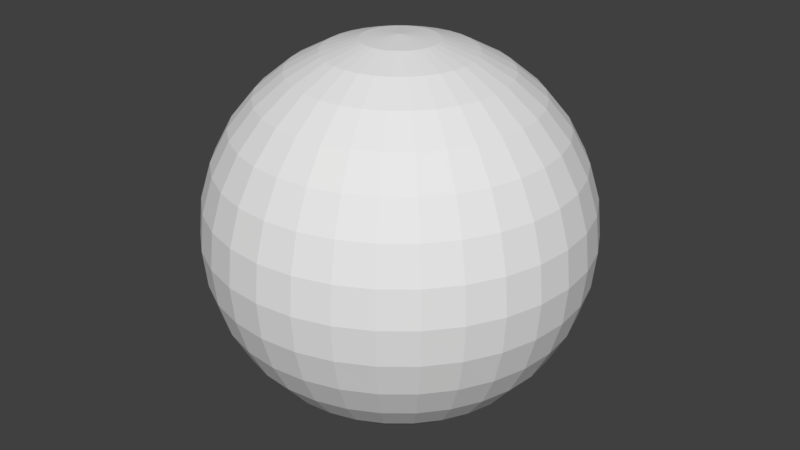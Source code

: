 # Source: yarn_ball.blend  (saved by Blender 2.78.0; exported with 4.5.12 LTS)
import bpy
from mathutils import Matrix  # noqa: F401  (used for matrix-valued properties, if any)

bpy.ops.wm.read_factory_settings(use_empty=True)
scene = bpy.context.scene
scene.name = 'Scene'

# ---- collections
col_collection_1 = bpy.data.collections.new('Collection 1'); scene.collection.children.link(col_collection_1)

# ---- world
world_world = bpy.data.worlds.new('World'); scene.world = world_world
world_world.color = (0.05088, 0.05088, 0.05088)
world_world.use_sun_shadow = False
world_world.sun_shadow_jitter_overblur = 0.0
world_world.cycles.sampling_method = 'MANUAL'

# ---- meshes
me_sphere_001 = bpy.data.meshes.new('Sphere.001')
me_sphere_001.from_pydata([(0.03806, 0.1913, 0.9808), (0.07466, 0.3753, 0.9239), (0.1084, 0.5449, 0.8315), (0.1379, 0.6935, 0.7071), (0.1622, 0.8155, 0.5556), (0.1802, 0.9061, 0.3827), (0.1913, 0.9619, 0.1951), (0.1951, 0.9808, 7.55e-08), (0.1913, 0.9619, -0.1951), (0.1802, 0.9061, -0.3827), (0.1622, 0.8155, -0.5556), (0.1379, 0.6935, -0.7071), (0.1084, 0.5449, -0.8315), (0.07466, 0.3753, -0.9239), (0.03806, 0.1913, -0.9808), (0.07466, 0.1802, 0.9808), (0.1464, 0.3536, 0.9239), (0.2126, 0.5133, 0.8315), (0.2706, 0.6533, 0.7071), (0.3182, 0.7682, 0.5556), (0.3536, 0.8536, 0.3827), (0.3753, 0.9061, 0.1951), (0.3827, 0.9239, 7.55e-08), (0.3753, 0.9061, -0.1951), (0.3536, 0.8536, -0.3827), (0.3182, 0.7682, -0.5556), (0.2706, 0.6533, -0.7071), (0.2126, 0.5133, -0.8315), (0.1464, 0.3536, -0.9239), (0.07466, 0.1802, -0.9808), (0.1084, 0.1622, 0.9808), (0.2126, 0.3182, 0.9239), (0.3087, 0.4619, 0.8315), (0.3928, 0.5879, 0.7071), (0.4619, 0.6913, 0.5556), (0.5133, 0.7682, 0.3827), (0.5449, 0.8155, 0.1951), (0.5556, 0.8315, 7.55e-08), (0.5449, 0.8155, -0.1951), (0.5133, 0.7682, -0.3827), (0.4619, 0.6913, -0.5556), (0.3928, 0.5879, -0.7071), (0.3087, 0.4619, -0.8315), (0.2126, 0.3182, -0.9239), (0.1084, 0.1622, -0.9808), (0.1379, 0.1379, 0.9808), (0.2706, 0.2706, 0.9239), (0.3928, 0.3928, 0.8315), (0.5, 0.5, 0.7071), (0.5879, 0.5879, 0.5556), (0.6533, 0.6533, 0.3827), (0.6935, 0.6935, 0.1951), (0.7071, 0.7071, 7.55e-08), (0.6935, 0.6935, -0.1951), (0.6533, 0.6533, -0.3827), (0.5879, 0.5879, -0.5556), (0.5, 0.5, -0.7071), (0.3928, 0.3928, -0.8315), (0.2706, 0.2706, -0.9239), (0.1379, 0.1379, -0.9808), (0.1622, 0.1084, 0.9808), (0.3182, 0.2126, 0.9239), (0.4619, 0.3087, 0.8315), (0.5879, 0.3928, 0.7071), (0.6913, 0.4619, 0.5556), (0.7682, 0.5133, 0.3827), (0.8155, 0.5449, 0.1951), (0.8315, 0.5556, 7.55e-08), (0.8155, 0.5449, -0.1951), (0.7682, 0.5133, -0.3827), (0.6913, 0.4619, -0.5556), (0.5879, 0.3928, -0.7071), (0.4619, 0.3087, -0.8315), (0.3182, 0.2126, -0.9239), (0.1622, 0.1084, -0.9808), (0.0, -3.258e-07, -1.0), (0.1802, 0.07466, 0.9808), (0.3536, 0.1464, 0.9239), (0.5133, 0.2126, 0.8315), (0.6533, 0.2706, 0.7071), (0.7682, 0.3182, 0.5556), (0.8536, 0.3536, 0.3827), (0.9061, 0.3753, 0.1951), (0.9239, 0.3827, 7.55e-08), (0.9061, 0.3753, -0.1951), (0.8536, 0.3536, -0.3827), (0.7682, 0.3182, -0.5556), (0.6533, 0.2706, -0.7071), (0.5133, 0.2126, -0.8315), (0.3536, 0.1464, -0.9239), (0.1802, 0.07466, -0.9808), (0.1913, 0.03806, 0.9808), (0.3753, 0.07466, 0.9239), (0.5449, 0.1084, 0.8315), (0.6935, 0.1379, 0.7071), (0.8155, 0.1622, 0.5556), (0.9061, 0.1802, 0.3827), (0.9619, 0.1913, 0.1951), (0.9808, 0.1951, 7.55e-08), (0.9619, 0.1913, -0.1951), (0.9061, 0.1802, -0.3827), (0.8155, 0.1622, -0.5556), (0.6935, 0.1379, -0.7071), (0.5449, 0.1084, -0.8315), (0.3753, 0.07466, -0.9239), (0.1913, 0.03806, -0.9808), (0.1951, -3.266e-07, 0.9808), (0.3827, -3.192e-07, 0.9239), (0.5556, -3.117e-07, 0.8315), (0.7071, -3.192e-07, 0.7071), (0.8315, -3.341e-07, 0.5556), (0.9239, -2.745e-07, 0.3827), (0.9808, -3.937e-07, 0.1951), (1.0, -3.788e-07, 7.55e-08), (0.9808, -3.937e-07, -0.1951), (0.9239, -2.298e-07, -0.3827), (0.8315, -3.341e-07, -0.5556), (0.7071, -3.192e-07, -0.7071), (0.5556, -3.415e-07, -0.8315), (0.3827, -3.043e-07, -0.9239), (0.1951, -3.08e-07, -0.9808), (0.1913, -0.03806, 0.9808), (0.3753, -0.07466, 0.9239), (0.5449, -0.1084, 0.8315), (0.6935, -0.138, 0.7071), (0.8155, -0.1622, 0.5556), (0.9061, -0.1802, 0.3827), (0.9619, -0.1913, 0.1951), (0.9808, -0.1951, 7.55e-08), (0.9619, -0.1913, -0.1951), (0.9061, -0.1802, -0.3827), (0.8155, -0.1622, -0.5556), (0.6935, -0.138, -0.7071), (0.5449, -0.1084, -0.8315), (0.3753, -0.07466, -0.9239), (0.1913, -0.03806, -0.9808), (0.1802, -0.07466, 0.9808), (0.3536, -0.1464, 0.9239), (0.5133, -0.2126, 0.8315), (0.6533, -0.2706, 0.7071), (0.7682, -0.3182, 0.5556), (0.8536, -0.3536, 0.3827), (0.9061, -0.3753, 0.1951), (0.9239, -0.3827, 7.55e-08), (0.9061, -0.3753, -0.1951), (0.8536, -0.3536, -0.3827), (0.7682, -0.3182, -0.5556), (0.6533, -0.2706, -0.7071), (0.5133, -0.2126, -0.8315), (0.3536, -0.1464, -0.9239), (0.1802, -0.07466, -0.9808), (0.1622, -0.1084, 0.9808), (0.3182, -0.2126, 0.9239), (0.4619, -0.3087, 0.8315), (0.5879, -0.3928, 0.7071), (0.6913, -0.4619, 0.5556), (0.7682, -0.5133, 0.3827), (0.8155, -0.5449, 0.1951), (0.8315, -0.5556, 7.55e-08), (0.8155, -0.5449, -0.1951), (0.7682, -0.5133, -0.3827), (0.6913, -0.4619, -0.5556), (0.5879, -0.3928, -0.7071), (0.4619, -0.3087, -0.8315), (0.3182, -0.2126, -0.9239), (0.1622, -0.1084, -0.9808), (0.1379, -0.138, 0.9808), (0.2706, -0.2706, 0.9239), (0.3928, -0.3928, 0.8315), (0.5, -0.5, 0.7071), (0.5879, -0.5879, 0.5556), (0.6533, -0.6533, 0.3827), (0.6935, -0.6935, 0.1951), (0.7071, -0.7071, 7.55e-08), (0.6935, -0.6935, -0.1951), (0.6533, -0.6533, -0.3827), (0.5879, -0.5879, -0.5556), (0.5, -0.5, -0.7071), (0.3928, -0.3928, -0.8315), (0.2706, -0.2706, -0.9239), (0.1379, -0.138, -0.9808), (0.1084, -0.1622, 0.9808), (0.2126, -0.3182, 0.9239), (0.3087, -0.4619, 0.8315), (0.3928, -0.5879, 0.7071), (0.4619, -0.6913, 0.5556), (0.5133, -0.7682, 0.3827), (0.5449, -0.8155, 0.1951), (0.5556, -0.8315, 7.55e-08), (0.5449, -0.8155, -0.1951), (0.5133, -0.7682, -0.3827), (0.4619, -0.6913, -0.5556), (0.3928, -0.5879, -0.7071), (0.3087, -0.4619, -0.8315), (0.2126, -0.3182, -0.9239), (0.1084, -0.1622, -0.9808), (0.07466, -0.1802, 0.9808), (0.1464, -0.3536, 0.9239), (0.2126, -0.5133, 0.8315), (0.2706, -0.6533, 0.7071), (0.3182, -0.7682, 0.5556), (0.3536, -0.8536, 0.3827), (0.3753, -0.9061, 0.1951), (0.3827, -0.9239, 7.55e-08), (0.3753, -0.9061, -0.1951), (0.3536, -0.8536, -0.3827), (0.3182, -0.7682, -0.5556), (0.2706, -0.6533, -0.7071), (0.2126, -0.5133, -0.8315), (0.1464, -0.3536, -0.9239), (0.07466, -0.1802, -0.9808), (0.03806, -0.1913, 0.9808), (0.07466, -0.3753, 0.9239), (0.1084, -0.5449, 0.8315), (0.1379, -0.6935, 0.7071), (0.1622, -0.8155, 0.5556), (0.1802, -0.9061, 0.3827), (0.1913, -0.9619, 0.1951), (0.1951, -0.9808, 7.55e-08), (0.1913, -0.9619, -0.1951), (0.1802, -0.9061, -0.3827), (0.1622, -0.8155, -0.5556), (0.1379, -0.6935, -0.7071), (0.1084, -0.5449, -0.8315), (0.07466, -0.3753, -0.9239), (0.03806, -0.1913, -0.9808), (-7.212e-09, -0.1951, 0.9808), (4.122e-08, -0.3827, 0.9239), (2.632e-08, -0.5556, 0.8315), (-2.584e-08, -0.7071, 0.7071), (-8.544e-08, -0.8315, 0.5556), (6.357e-08, -0.9239, 0.3827), (-8.544e-08, -0.9808, 0.1951), (-1.003e-07, -1.0, 7.55e-08), (-8.544e-08, -0.9808, -0.1951), (6.357e-08, -0.9239, -0.3827), (-8.544e-08, -0.8315, -0.5556), (-2.584e-08, -0.7071, -0.7071), (-1.094e-08, -0.5556, -0.8315), (3.964e-09, -0.3827, -0.9239), (3.964e-09, -0.1951, -0.9808), (-0.03806, -0.1913, 0.9808), (-0.07466, -0.3753, 0.9239), (-0.1084, -0.5449, 0.8315), (-0.1379, -0.6935, 0.7071), (-0.1622, -0.8155, 0.5556), (-0.1802, -0.9061, 0.3827), (-0.1913, -0.9619, 0.1951), (-0.1951, -0.9808, 7.55e-08), (-0.1913, -0.9619, -0.1951), (-0.1802, -0.9061, -0.3827), (-0.1622, -0.8155, -0.5556), (-0.1379, -0.6935, -0.7071), (-0.1084, -0.5449, -0.8315), (-0.07466, -0.3753, -0.9239), (-0.03806, -0.1913, -0.9808), (-0.07466, -0.1802, 0.9808), (-0.1464, -0.3536, 0.9239), (-0.2126, -0.5133, 0.8315), (-0.2706, -0.6533, 0.7071), (-0.3182, -0.7682, 0.5556), (-0.3536, -0.8536, 0.3827), (-0.3753, -0.9061, 0.1951), (-0.3827, -0.9239, 7.55e-08), (-0.3753, -0.9061, -0.1951), (-0.3536, -0.8536, -0.3827), (-0.3182, -0.7682, -0.5556), (-0.2706, -0.6533, -0.7071), (-0.2126, -0.5133, -0.8315), (-0.1464, -0.3536, -0.9239), (-0.07466, -0.1802, -0.9808), (-1.81e-07, -5.968e-07, 1.0), (-0.1084, -0.1622, 0.9808), (-0.2126, -0.3182, 0.9239), (-0.3087, -0.4619, 0.8315), (-0.3928, -0.5879, 0.7071), (-0.4619, -0.6913, 0.5556), (-0.5133, -0.7682, 0.3827), (-0.5449, -0.8155, 0.1951), (-0.5556, -0.8315, 7.55e-08), (-0.5449, -0.8155, -0.1951), (-0.5133, -0.7682, -0.3827), (-0.4619, -0.6913, -0.5556), (-0.3928, -0.5879, -0.7071), (-0.3087, -0.4619, -0.8315), (-0.2126, -0.3182, -0.9239), (-0.1084, -0.1622, -0.9808), (-0.1379, -0.138, 0.9808), (-0.2706, -0.2706, 0.9239), (-0.3928, -0.3928, 0.8315), (-0.5, -0.5, 0.7071), (-0.5879, -0.5879, 0.5556), (-0.6533, -0.6533, 0.3827), (-0.6935, -0.6935, 0.1951), (-0.7071, -0.7071, 7.55e-08), (-0.6935, -0.6935, -0.1951), (-0.6533, -0.6533, -0.3827), (-0.5879, -0.5879, -0.5556), (-0.5, -0.5, -0.7071), (-0.3928, -0.3928, -0.8315), (-0.2706, -0.2706, -0.9239), (-0.1379, -0.1379, -0.9808), (-0.1622, -0.1084, 0.9808), (-0.3182, -0.2126, 0.9239), (-0.4619, -0.3087, 0.8315), (-0.5879, -0.3928, 0.7071), (-0.6913, -0.4619, 0.5556), (-0.7682, -0.5133, 0.3827), (-0.8155, -0.5449, 0.1951), (-0.8315, -0.5556, 7.55e-08), (-0.8155, -0.5449, -0.1951), (-0.7682, -0.5133, -0.3827), (-0.6913, -0.4619, -0.5556), (-0.5879, -0.3928, -0.7071), (-0.4619, -0.3087, -0.8315), (-0.3182, -0.2126, -0.9239), (-0.1622, -0.1084, -0.9808), (-0.1802, -0.07466, 0.9808), (-0.3536, -0.1464, 0.9239), (-0.5133, -0.2126, 0.8315), (-0.6533, -0.2706, 0.7071), (-0.7682, -0.3182, 0.5556), (-0.8536, -0.3536, 0.3827), (-0.9061, -0.3753, 0.1951), (-0.9239, -0.3827, 7.55e-08), (-0.9061, -0.3753, -0.1951), (-0.8536, -0.3536, -0.3827), (-0.7682, -0.3182, -0.5556), (-0.6533, -0.2706, -0.7071), (-0.5133, -0.2126, -0.8315), (-0.3536, -0.1464, -0.9239), (-0.1802, -0.07466, -0.9808), (-0.1913, -0.03806, 0.9808), (-0.3753, -0.07466, 0.9239), (-0.5449, -0.1084, 0.8315), (-0.6935, -0.1379, 0.7071), (-0.8155, -0.1622, 0.5556), (-0.9061, -0.1802, 0.3827), (-0.9619, -0.1913, 0.1951), (-0.9808, -0.1951, 7.55e-08), (-0.9619, -0.1913, -0.1951), (-0.9061, -0.1802, -0.3827), (-0.8155, -0.1622, -0.5556), (-0.6935, -0.1379, -0.7071), (-0.5449, -0.1084, -0.8315), (-0.3753, -0.07466, -0.9239), (-0.1913, -0.03806, -0.9808), (-0.1951, -3.117e-07, 0.9808), (-0.3827, -2.819e-07, 0.9239), (-0.5556, -2.819e-07, 0.8315), (-0.7071, -1.851e-07, 0.7071), (-0.8315, -1.404e-07, 0.5556), (-0.9239, -3.192e-07, 0.3827), (-0.9808, -9.567e-08, 0.1951), (-1.0, -1.404e-07, 7.55e-08), (-0.9808, -9.567e-08, -0.1951), (-0.9239, -3.192e-07, -0.3827), (-0.8315, -1.404e-07, -0.5556), (-0.7071, -1.851e-07, -0.7071), (-0.5556, -2.596e-07, -0.8315), (-0.3827, -2.521e-07, -0.9239), (-0.1951, -3.155e-07, -0.9808), (-0.1913, 0.03806, 0.9808), (-0.3753, 0.07466, 0.9239), (-0.5449, 0.1084, 0.8315), (-0.6935, 0.1379, 0.7071), (-0.8155, 0.1622, 0.5556), (-0.9061, 0.1802, 0.3827), (-0.9619, 0.1913, 0.1951), (-0.9808, 0.1951, 7.55e-08), (-0.9619, 0.1913, -0.1951), (-0.9061, 0.1802, -0.3827), (-0.8155, 0.1622, -0.5556), (-0.6935, 0.1379, -0.7071), (-0.5449, 0.1084, -0.8315), (-0.3753, 0.07466, -0.9239), (-0.1913, 0.03806, -0.9808), (-0.1802, 0.07466, 0.9808), (-0.3536, 0.1464, 0.9239), (-0.5133, 0.2126, 0.8315), (-0.6533, 0.2706, 0.7071), (-0.7682, 0.3182, 0.5556), (-0.8536, 0.3536, 0.3827), (-0.9061, 0.3753, 0.1951), (-0.9239, 0.3827, 7.55e-08), (-0.9061, 0.3753, -0.1951), (-0.8536, 0.3536, -0.3827), (-0.7682, 0.3182, -0.5556), (-0.6533, 0.2706, -0.7071), (-0.5133, 0.2126, -0.8315), (-0.3536, 0.1464, -0.9239), (-0.1802, 0.07466, -0.9808), (-0.1622, 0.1084, 0.9808), (-0.3182, 0.2126, 0.9239), (-0.4619, 0.3087, 0.8315), (-0.5879, 0.3928, 0.7071), (-0.6913, 0.4619, 0.5556), (-0.7682, 0.5133, 0.3827), (-0.8155, 0.5449, 0.1951), (-0.8315, 0.5556, 7.55e-08), (-0.8155, 0.5449, -0.1951), (-0.7682, 0.5133, -0.3827), (-0.6913, 0.4619, -0.5556), (-0.5879, 0.3928, -0.7071), (-0.4619, 0.3087, -0.8315), (-0.3182, 0.2126, -0.9239), (-0.1622, 0.1084, -0.9808), (-0.1379, 0.1379, 0.9808), (-0.2706, 0.2706, 0.9239), (-0.3928, 0.3928, 0.8315), (-0.5, 0.5, 0.7071), (-0.5879, 0.5879, 0.5556), (-0.6533, 0.6533, 0.3827), (-0.6935, 0.6935, 0.1951), (-0.7071, 0.7071, 7.55e-08), (-0.6935, 0.6935, -0.1951), (-0.6533, 0.6533, -0.3827), (-0.5879, 0.5879, -0.5556), (-0.5, 0.5, -0.7071), (-0.3928, 0.3928, -0.8315), (-0.2706, 0.2706, -0.9239), (-0.1379, 0.1379, -0.9808), (-0.1084, 0.1622, 0.9808), (-0.2126, 0.3182, 0.9239), (-0.3087, 0.4619, 0.8315), (-0.3928, 0.5879, 0.7071), (-0.4619, 0.6913, 0.5556), (-0.5133, 0.7682, 0.3827), (-0.5449, 0.8155, 0.1951), (-0.5556, 0.8315, 7.55e-08), (-0.5449, 0.8155, -0.1951), (-0.5133, 0.7682, -0.3827), (-0.4619, 0.6913, -0.5556), (-0.3928, 0.5879, -0.7071), (-0.3087, 0.4619, -0.8315), (-0.2126, 0.3182, -0.9239), (-0.1084, 0.1622, -0.9808), (-0.07466, 0.1802, 0.9808), (-0.1464, 0.3536, 0.9239), (-0.2126, 0.5133, 0.8315), (-0.2706, 0.6533, 0.7071), (-0.3182, 0.7682, 0.5556), (-0.3536, 0.8536, 0.3827), (-0.3753, 0.9061, 0.1951), (-0.3827, 0.9239, 7.55e-08), (-0.3753, 0.9061, -0.1951), (-0.3536, 0.8536, -0.3827), (-0.3182, 0.7682, -0.5556), (-0.2706, 0.6533, -0.7071), (-0.2126, 0.5133, -0.8315), (-0.1464, 0.3536, -0.9239), (-0.07466, 0.1802, -0.9808), (-0.03806, 0.1913, 0.9808), (-0.07466, 0.3753, 0.9239), (-0.1084, 0.5449, 0.8315), (-0.1379, 0.6935, 0.7071), (-0.1622, 0.8155, 0.5556), (-0.1802, 0.9061, 0.3827), (-0.1913, 0.9619, 0.1951), (-0.1951, 0.9808, 7.55e-08), (-0.1913, 0.9619, -0.1951), (-0.1802, 0.9061, -0.3827), (-0.1622, 0.8155, -0.5556), (-0.1379, 0.6935, -0.7071), (-0.1084, 0.5449, -0.8315), (-0.07466, 0.3753, -0.9239), (-0.03806, 0.1913, -0.9808), (3.749e-08, 0.1951, 0.9808), (7.847e-08, 0.3827, 0.9239), (1.083e-07, 0.5556, 0.8315), (1.53e-07, 0.7071, 0.7071), (2.722e-07, 0.8315, 0.5556), (6.357e-08, 0.9239, 0.3827), (2.573e-07, 0.9808, 0.1951), (2.722e-07, 1.0, 7.55e-08), (2.573e-07, 0.9808, -0.1951), (6.357e-08, 0.9239, -0.3827), (2.722e-07, 0.8315, -0.5556), (1.53e-07, 0.7071, -0.7071), (1.232e-07, 0.5556, -0.8315), (7.847e-08, 0.3827, -0.9239), (1.514e-08, 0.1951, -0.9808)], [], [(475, 474, 7, 8), (468, 467, 0, 1), (476, 475, 8, 9), (469, 468, 1, 2), (477, 476, 9, 10), (470, 469, 2, 3), (478, 477, 10, 11), (471, 470, 3, 4), (479, 478, 11, 12), (472, 471, 4, 5), (480, 479, 12, 13), (473, 472, 5, 6), (481, 480, 13, 14), (474, 473, 6, 7), (467, 271, 0), (75, 481, 14), (14, 13, 28, 29), (7, 6, 21, 22), (0, 271, 15), (75, 14, 29), (8, 7, 22, 23), (1, 0, 15, 16), (9, 8, 23, 24), (2, 1, 16, 17), (10, 9, 24, 25), (3, 2, 17, 18), (11, 10, 25, 26), (4, 3, 18, 19), (12, 11, 26, 27), (5, 4, 19, 20), (13, 12, 27, 28), (6, 5, 20, 21), (26, 25, 40, 41), (19, 18, 33, 34), (27, 26, 41, 42), (20, 19, 34, 35), (28, 27, 42, 43), (21, 20, 35, 36), (29, 28, 43, 44), (22, 21, 36, 37), (15, 271, 30), (75, 29, 44), (23, 22, 37, 38), (16, 15, 30, 31), (24, 23, 38, 39), (17, 16, 31, 32), (25, 24, 39, 40), (18, 17, 32, 33), (30, 271, 45), (75, 44, 59), (38, 37, 52, 53), (31, 30, 45, 46), (39, 38, 53, 54), (32, 31, 46, 47), (40, 39, 54, 55), (33, 32, 47, 48), (41, 40, 55, 56), (34, 33, 48, 49), (42, 41, 56, 57), (35, 34, 49, 50), (43, 42, 57, 58), (36, 35, 50, 51), (44, 43, 58, 59), (37, 36, 51, 52), (49, 48, 63, 64), (57, 56, 71, 72), (50, 49, 64, 65), (58, 57, 72, 73), (51, 50, 65, 66), (59, 58, 73, 74), (52, 51, 66, 67), (45, 271, 60), (75, 59, 74), (53, 52, 67, 68), (46, 45, 60, 61), (54, 53, 68, 69), (47, 46, 61, 62), (55, 54, 69, 70), (48, 47, 62, 63), (56, 55, 70, 71), (68, 67, 83, 84), (61, 60, 76, 77), (69, 68, 84, 85), (62, 61, 77, 78), (70, 69, 85, 86), (63, 62, 78, 79), (71, 70, 86, 87), (64, 63, 79, 80), (72, 71, 87, 88), (65, 64, 80, 81), (73, 72, 88, 89), (66, 65, 81, 82), (74, 73, 89, 90), (67, 66, 82, 83), (60, 271, 76), (75, 74, 90), (88, 87, 102, 103), (81, 80, 95, 96), (89, 88, 103, 104), (82, 81, 96, 97), (90, 89, 104, 105), (83, 82, 97, 98), (76, 271, 91), (75, 90, 105), (84, 83, 98, 99), (77, 76, 91, 92), (85, 84, 99, 100), (78, 77, 92, 93), (86, 85, 100, 101), (79, 78, 93, 94), (87, 86, 101, 102), (80, 79, 94, 95), (92, 91, 106, 107), (100, 99, 114, 115), (93, 92, 107, 108), (101, 100, 115, 116), (94, 93, 108, 109), (102, 101, 116, 117), (95, 94, 109, 110), (103, 102, 117, 118), (96, 95, 110, 111), (104, 103, 118, 119), (97, 96, 111, 112), (105, 104, 119, 120), (98, 97, 112, 113), (91, 271, 106), (75, 105, 120), (99, 98, 113, 114), (111, 110, 125, 126), (119, 118, 133, 134), (112, 111, 126, 127), (120, 119, 134, 135), (113, 112, 127, 128), (106, 271, 121), (75, 120, 135), (114, 113, 128, 129), (107, 106, 121, 122), (115, 114, 129, 130), (108, 107, 122, 123), (116, 115, 130, 131), (109, 108, 123, 124), (117, 116, 131, 132), (110, 109, 124, 125), (118, 117, 132, 133), (130, 129, 144, 145), (123, 122, 137, 138), (131, 130, 145, 146), (124, 123, 138, 139), (132, 131, 146, 147), (125, 124, 139, 140), (133, 132, 147, 148), (126, 125, 140, 141), (134, 133, 148, 149), (127, 126, 141, 142), (135, 134, 149, 150), (128, 127, 142, 143), (121, 271, 136), (75, 135, 150), (129, 128, 143, 144), (122, 121, 136, 137), (149, 148, 163, 164), (142, 141, 156, 157), (150, 149, 164, 165), (143, 142, 157, 158), (136, 271, 151), (75, 150, 165), (144, 143, 158, 159), (137, 136, 151, 152), (145, 144, 159, 160), (138, 137, 152, 153), (146, 145, 160, 161), (139, 138, 153, 154), (147, 146, 161, 162), (140, 139, 154, 155), (148, 147, 162, 163), (141, 140, 155, 156), (161, 160, 175, 176), (154, 153, 168, 169), (162, 161, 176, 177), (155, 154, 169, 170), (163, 162, 177, 178), (156, 155, 170, 171), (164, 163, 178, 179), (157, 156, 171, 172), (165, 164, 179, 180), (158, 157, 172, 173), (151, 271, 166), (75, 165, 180), (159, 158, 173, 174), (152, 151, 166, 167), (160, 159, 174, 175), (153, 152, 167, 168), (180, 179, 194, 195), (173, 172, 187, 188), (166, 271, 181), (75, 180, 195), (174, 173, 188, 189), (167, 166, 181, 182), (175, 174, 189, 190), (168, 167, 182, 183), (176, 175, 190, 191), (169, 168, 183, 184), (177, 176, 191, 192), (170, 169, 184, 185), (178, 177, 192, 193), (171, 170, 185, 186), (179, 178, 193, 194), (172, 171, 186, 187), (184, 183, 198, 199), (192, 191, 206, 207), (185, 184, 199, 200), (193, 192, 207, 208), (186, 185, 200, 201), (194, 193, 208, 209), (187, 186, 201, 202), (195, 194, 209, 210), (188, 187, 202, 203), (181, 271, 196), (75, 195, 210), (189, 188, 203, 204), (182, 181, 196, 197), (190, 189, 204, 205), (183, 182, 197, 198), (191, 190, 205, 206), (203, 202, 217, 218), (196, 271, 211), (75, 210, 225), (204, 203, 218, 219), (197, 196, 211, 212), (205, 204, 219, 220), (198, 197, 212, 213), (206, 205, 220, 221), (199, 198, 213, 214), (207, 206, 221, 222), (200, 199, 214, 215), (208, 207, 222, 223), (201, 200, 215, 216), (209, 208, 223, 224), (202, 201, 216, 217), (210, 209, 224, 225), (222, 221, 236, 237), (215, 214, 229, 230), (223, 222, 237, 238), (216, 215, 230, 231), (224, 223, 238, 239), (217, 216, 231, 232), (225, 224, 239, 240), (218, 217, 232, 233), (211, 271, 226), (75, 225, 240), (219, 218, 233, 234), (212, 211, 226, 227), (220, 219, 234, 235), (213, 212, 227, 228), (221, 220, 235, 236), (214, 213, 228, 229), (226, 271, 241), (75, 240, 255), (234, 233, 248, 249), (227, 226, 241, 242), (235, 234, 249, 250), (228, 227, 242, 243), (236, 235, 250, 251), (229, 228, 243, 244), (237, 236, 251, 252), (230, 229, 244, 245), (238, 237, 252, 253), (231, 230, 245, 246), (239, 238, 253, 254), (232, 231, 246, 247), (240, 239, 254, 255), (233, 232, 247, 248), (245, 244, 259, 260), (253, 252, 267, 268), (246, 245, 260, 261), (254, 253, 268, 269), (247, 246, 261, 262), (255, 254, 269, 270), (248, 247, 262, 263), (241, 271, 256), (75, 255, 270), (249, 248, 263, 264), (242, 241, 256, 257), (250, 249, 264, 265), (243, 242, 257, 258), (251, 250, 265, 266), (244, 243, 258, 259), (252, 251, 266, 267), (264, 263, 279, 280), (257, 256, 272, 273), (265, 264, 280, 281), (258, 257, 273, 274), (266, 265, 281, 282), (259, 258, 274, 275), (267, 266, 282, 283), (260, 259, 275, 276), (268, 267, 283, 284), (261, 260, 276, 277), (269, 268, 284, 285), (262, 261, 277, 278), (270, 269, 285, 286), (263, 262, 278, 279), (256, 271, 272), (75, 270, 286), (284, 283, 298, 299), (277, 276, 291, 292), (285, 284, 299, 300), (278, 277, 292, 293), (286, 285, 300, 301), (279, 278, 293, 294), (272, 271, 287), (75, 286, 301), (280, 279, 294, 295), (273, 272, 287, 288), (281, 280, 295, 296), (274, 273, 288, 289), (282, 281, 296, 297), (275, 274, 289, 290), (283, 282, 297, 298), (276, 275, 290, 291), (296, 295, 310, 311), (289, 288, 303, 304), (297, 296, 311, 312), (290, 289, 304, 305), (298, 297, 312, 313), (291, 290, 305, 306), (299, 298, 313, 314), (292, 291, 306, 307), (300, 299, 314, 315), (293, 292, 307, 308), (301, 300, 315, 316), (294, 293, 308, 309), (287, 271, 302), (75, 301, 316), (295, 294, 309, 310), (288, 287, 302, 303), (315, 314, 329, 330), (308, 307, 322, 323), (316, 315, 330, 331), (309, 308, 323, 324), (302, 271, 317), (75, 316, 331), (310, 309, 324, 325), (303, 302, 317, 318), (311, 310, 325, 326), (304, 303, 318, 319), (312, 311, 326, 327), (305, 304, 319, 320), (313, 312, 327, 328), (306, 305, 320, 321), (314, 313, 328, 329), (307, 306, 321, 322), (319, 318, 333, 334), (327, 326, 341, 342), (320, 319, 334, 335), (328, 327, 342, 343), (321, 320, 335, 336), (329, 328, 343, 344), (322, 321, 336, 337), (330, 329, 344, 345), (323, 322, 337, 338), (331, 330, 345, 346), (324, 323, 338, 339), (317, 271, 332), (75, 331, 346), (325, 324, 339, 340), (318, 317, 332, 333), (326, 325, 340, 341), (338, 337, 352, 353), (346, 345, 360, 361), (339, 338, 353, 354), (332, 271, 347), (75, 346, 361), (340, 339, 354, 355), (333, 332, 347, 348), (341, 340, 355, 356), (334, 333, 348, 349), (342, 341, 356, 357), (335, 334, 349, 350), (343, 342, 357, 358), (336, 335, 350, 351), (344, 343, 358, 359), (337, 336, 351, 352), (345, 344, 359, 360), (357, 356, 371, 372), (350, 349, 364, 365), (358, 357, 372, 373), (351, 350, 365, 366), (359, 358, 373, 374), (352, 351, 366, 367), (360, 359, 374, 375), (353, 352, 367, 368), (361, 360, 375, 376), (354, 353, 368, 369), (347, 271, 362), (75, 361, 376), (355, 354, 369, 370), (348, 347, 362, 363), (356, 355, 370, 371), (349, 348, 363, 364), (376, 375, 390, 391), (369, 368, 383, 384), (362, 271, 377), (75, 376, 391), (370, 369, 384, 385), (363, 362, 377, 378), (371, 370, 385, 386), (364, 363, 378, 379), (372, 371, 386, 387), (365, 364, 379, 380), (373, 372, 387, 388), (366, 365, 380, 381), (374, 373, 388, 389), (367, 366, 381, 382), (375, 374, 389, 390), (368, 367, 382, 383), (380, 379, 394, 395), (388, 387, 402, 403), (381, 380, 395, 396), (389, 388, 403, 404), (382, 381, 396, 397), (390, 389, 404, 405), (383, 382, 397, 398), (391, 390, 405, 406), (384, 383, 398, 399), (377, 271, 392), (75, 391, 406), (385, 384, 399, 400), (378, 377, 392, 393), (386, 385, 400, 401), (379, 378, 393, 394), (387, 386, 401, 402), (399, 398, 413, 414), (392, 271, 407), (75, 406, 421), (400, 399, 414, 415), (393, 392, 407, 408), (401, 400, 415, 416), (394, 393, 408, 409), (402, 401, 416, 417), (395, 394, 409, 410), (403, 402, 417, 418), (396, 395, 410, 411), (404, 403, 418, 419), (397, 396, 411, 412), (405, 404, 419, 420), (398, 397, 412, 413), (406, 405, 420, 421), (418, 417, 432, 433), (411, 410, 425, 426), (419, 418, 433, 434), (412, 411, 426, 427), (420, 419, 434, 435), (413, 412, 427, 428), (421, 420, 435, 436), (414, 413, 428, 429), (407, 271, 422), (75, 421, 436), (415, 414, 429, 430), (408, 407, 422, 423), (416, 415, 430, 431), (409, 408, 423, 424), (417, 416, 431, 432), (410, 409, 424, 425), (75, 436, 451), (430, 429, 444, 445), (423, 422, 437, 438), (431, 430, 445, 446), (424, 423, 438, 439), (432, 431, 446, 447), (425, 424, 439, 440), (433, 432, 447, 448), (426, 425, 440, 441), (434, 433, 448, 449), (427, 426, 441, 442), (435, 434, 449, 450), (428, 427, 442, 443), (436, 435, 450, 451), (429, 428, 443, 444), (422, 271, 437), (449, 448, 463, 464), (442, 441, 456, 457), (450, 449, 464, 465), (443, 442, 457, 458), (451, 450, 465, 466), (444, 443, 458, 459), (437, 271, 452), (75, 451, 466), (445, 444, 459, 460), (438, 437, 452, 453), (446, 445, 460, 461), (439, 438, 453, 454), (447, 446, 461, 462), (440, 439, 454, 455), (448, 447, 462, 463), (441, 440, 455, 456), (453, 452, 467, 468), (461, 460, 475, 476), (454, 453, 468, 469), (462, 461, 476, 477), (455, 454, 469, 470), (463, 462, 477, 478), (456, 455, 470, 471), (464, 463, 478, 479), (457, 456, 471, 472), (465, 464, 479, 480), (458, 457, 472, 473), (466, 465, 480, 481), (459, 458, 473, 474), (452, 271, 467), (75, 466, 481), (460, 459, 474, 475)])
_uv = me_sphere_001.uv_layers.new(name='UVMap')
_uv.uv.foreach_set('vector', [0.7285, 0.09088, 0.7242, -0.0004823, 0.774, -0.0001412, 0.7692, 0.09106, 0.2195, 0.581, 0.2352, 0.5421, 0.2392, 0.5474, 0.2276, 0.5918, 0.7321, 0.1678, 0.7285, 0.09088, 0.7692, 0.09106, 0.7651, 0.168, 0.2033, 0.6212, 0.2195, 0.581, 0.2276, 0.5918, 0.2155, 0.6377, 0.7355, 0.2356, 0.7321, 0.1678, 0.7651, 0.168, 0.7616, 0.2352, 0.186, 0.6637, 0.2033, 0.6212, 0.2155, 0.6377, 0.2027, 0.6863, 0.7382, 0.2952, 0.7355, 0.2356, 0.7616, 0.2352, 0.7585, 0.2951, 0.1673, 0.7098, 0.186, 0.6637, 0.2027, 0.6863, 0.1887, 0.7389, 0.7409, 0.3503, 0.7382, 0.2952, 0.7585, 0.2951, 0.7558, 0.3502, 0.1464, 0.7612, 0.1673, 0.7098, 0.1887, 0.7389, 0.1732, 0.7972, 0.7435, 0.4022, 0.7409, 0.3503, 0.7558, 0.3502, 0.7532, 0.4021, 0.1225, 0.8202, 0.1464, 0.7612, 0.1732, 0.7972, 0.1558, 0.8633, 0.746, 0.4522, 0.7435, 0.4022, 0.7532, 0.4021, 0.7509, 0.4521, 0.09456, 0.8894, 0.1225, 0.8202, 0.1558, 0.8633, 0.135, 0.9421, 0.2352, 0.5421, 0.2507, 0.5035, 0.2392, 0.5474, 0.7487, 0.5015, 0.746, 0.4522, 0.7509, 0.4521, 0.7509, 0.4521, 0.7532, 0.4021, 0.7628, 0.4058, 0.7557, 0.4539, 0.135, 0.9421, 0.1558, 0.8633, 0.1922, 0.8934, 0.1793, 0.9783, 0.2392, 0.5474, 0.2507, 0.5035, 0.2437, 0.551, 0.7487, 0.5015, 0.7509, 0.4521, 0.7557, 0.4539, 0.7692, 0.09106, 0.774, -0.0001412, 0.8227, 0.02006, 0.809, 0.1074, 0.2276, 0.5918, 0.2392, 0.5474, 0.2437, 0.551, 0.2367, 0.5991, 0.7651, 0.168, 0.7692, 0.09106, 0.809, 0.1074, 0.7974, 0.1811, 0.2155, 0.6377, 0.2276, 0.5918, 0.2367, 0.5991, 0.2293, 0.6488, 0.7616, 0.2352, 0.7651, 0.168, 0.7974, 0.1811, 0.7874, 0.2454, 0.2027, 0.6863, 0.2155, 0.6377, 0.2293, 0.6488, 0.2213, 0.7014, 0.7585, 0.2951, 0.7616, 0.2352, 0.7874, 0.2454, 0.7785, 0.3029, 0.1887, 0.7389, 0.2027, 0.6863, 0.2213, 0.7014, 0.2127, 0.7583, 0.7558, 0.3502, 0.7585, 0.2951, 0.7785, 0.3029, 0.7704, 0.3559, 0.1732, 0.7972, 0.1887, 0.7389, 0.2127, 0.7583, 0.2031, 0.8215, 0.7532, 0.4021, 0.7558, 0.3502, 0.7704, 0.3559, 0.7628, 0.4058, 0.1558, 0.8633, 0.1732, 0.7972, 0.2031, 0.8215, 0.1922, 0.8934, 0.7785, 0.3029, 0.7874, 0.2454, 0.8116, 0.2656, 0.7973, 0.3185, 0.2127, 0.7583, 0.2213, 0.7014, 0.2411, 0.709, 0.2381, 0.7682, 0.7704, 0.3559, 0.7785, 0.3029, 0.7973, 0.3185, 0.7841, 0.3672, 0.2031, 0.8215, 0.2127, 0.7583, 0.2381, 0.7682, 0.2348, 0.8339, 0.7628, 0.4058, 0.7704, 0.3559, 0.7841, 0.3672, 0.7719, 0.4132, 0.1922, 0.8934, 0.2031, 0.8215, 0.2348, 0.8339, 0.2309, 0.9088, 0.7557, 0.4539, 0.7628, 0.4058, 0.7719, 0.4132, 0.7602, 0.4576, 0.1793, 0.9783, 0.1922, 0.8934, 0.2309, 0.9088, 0.2263, 0.9971, 0.2437, 0.551, 0.2507, 0.5035, 0.2485, 0.5528, 0.7487, 0.5015, 0.7557, 0.4539, 0.7602, 0.4576, 0.809, 0.1074, 0.8227, 0.02006, 0.8683, 0.05907, 0.8463, 0.139, 0.2367, 0.5991, 0.2437, 0.551, 0.2485, 0.5528, 0.2462, 0.6027, 0.7974, 0.1811, 0.809, 0.1074, 0.8463, 0.139, 0.8278, 0.2066, 0.2293, 0.6488, 0.2367, 0.5991, 0.2462, 0.6027, 0.2438, 0.6543, 0.7874, 0.2454, 0.7974, 0.1811, 0.8278, 0.2066, 0.8116, 0.2656, 0.2213, 0.7014, 0.2293, 0.6488, 0.2438, 0.6543, 0.2411, 0.709, 0.2485, 0.5528, 0.2507, 0.5035, 0.2533, 0.5527, 0.7487, 0.5015, 0.7602, 0.4576, 0.7642, 0.4629, 0.8463, 0.139, 0.8683, 0.05907, 0.9091, 0.1151, 0.8798, 0.1847, 0.2462, 0.6027, 0.2485, 0.5528, 0.2533, 0.5527, 0.2559, 0.6026, 0.8278, 0.2066, 0.8463, 0.139, 0.8798, 0.1847, 0.855, 0.2435, 0.2438, 0.6543, 0.2462, 0.6027, 0.2559, 0.6026, 0.2586, 0.6541, 0.8116, 0.2656, 0.8278, 0.2066, 0.855, 0.2435, 0.8334, 0.2949, 0.2411, 0.709, 0.2438, 0.6543, 0.2586, 0.6541, 0.2612, 0.7088, 0.7973, 0.3185, 0.8116, 0.2656, 0.8334, 0.2949, 0.8142, 0.3411, 0.2381, 0.7682, 0.2411, 0.709, 0.2612, 0.7088, 0.264, 0.768, 0.7841, 0.3672, 0.7973, 0.3185, 0.8142, 0.3411, 0.7965, 0.3837, 0.2348, 0.8339, 0.2381, 0.7682, 0.264, 0.768, 0.2671, 0.8339, 0.7719, 0.4132, 0.7841, 0.3672, 0.7965, 0.3837, 0.78, 0.424, 0.2309, 0.9088, 0.2348, 0.8339, 0.2671, 0.8339, 0.2704, 0.909, 0.7602, 0.4576, 0.7719, 0.4132, 0.78, 0.424, 0.7642, 0.4629, 0.2263, 0.9971, 0.2309, 0.9088, 0.2704, 0.909, 0.2744, 0.9977, 0.264, 0.768, 0.2612, 0.7088, 0.281, 0.7008, 0.2894, 0.7579, 0.7965, 0.3837, 0.8142, 0.3411, 0.8285, 0.3699, 0.8071, 0.4047, 0.2671, 0.8339, 0.264, 0.768, 0.2894, 0.7579, 0.2988, 0.8213, 0.78, 0.424, 0.7965, 0.3837, 0.8071, 0.4047, 0.787, 0.4378, 0.2704, 0.909, 0.2671, 0.8339, 0.2988, 0.8213, 0.3093, 0.8939, 0.7642, 0.4629, 0.78, 0.424, 0.787, 0.4378, 0.7677, 0.4698, 0.2744, 0.9977, 0.2704, 0.909, 0.3093, 0.8939, 0.3218, 0.9796, 0.2533, 0.5527, 0.2507, 0.5035, 0.2581, 0.5508, 0.7487, 0.5015, 0.7642, 0.4629, 0.7677, 0.4698, 0.8798, 0.1847, 0.9091, 0.1151, 0.9435, 0.186, 0.908, 0.2425, 0.2559, 0.6026, 0.2533, 0.5527, 0.2581, 0.5508, 0.2655, 0.5986, 0.855, 0.2435, 0.8798, 0.1847, 0.908, 0.2425, 0.878, 0.2903, 0.2586, 0.6541, 0.2559, 0.6026, 0.2655, 0.5986, 0.273, 0.6482, 0.8334, 0.2949, 0.855, 0.2435, 0.878, 0.2903, 0.8519, 0.3322, 0.2612, 0.7088, 0.2586, 0.6541, 0.273, 0.6482, 0.281, 0.7008, 0.8142, 0.3411, 0.8334, 0.2949, 0.8519, 0.3322, 0.8285, 0.3699, 0.908, 0.2425, 0.9435, 0.186, 0.9702, 0.2687, 0.93, 0.3101, 0.2655, 0.5986, 0.2581, 0.5508, 0.2625, 0.547, 0.2744, 0.591, 0.878, 0.2903, 0.908, 0.2425, 0.93, 0.3101, 0.896, 0.3452, 0.273, 0.6482, 0.2655, 0.5986, 0.2744, 0.591, 0.2867, 0.6367, 0.8519, 0.3322, 0.878, 0.2903, 0.896, 0.3452, 0.8663, 0.3759, 0.281, 0.7008, 0.273, 0.6482, 0.2867, 0.6367, 0.2995, 0.6853, 0.8285, 0.3699, 0.8519, 0.3322, 0.8663, 0.3759, 0.8398, 0.4037, 0.2894, 0.7579, 0.281, 0.7008, 0.2995, 0.6853, 0.3134, 0.738, 0.8071, 0.4047, 0.8285, 0.3699, 0.8398, 0.4037, 0.8154, 0.4295, 0.2988, 0.8213, 0.2894, 0.7579, 0.3134, 0.738, 0.3287, 0.7968, 0.787, 0.4378, 0.8071, 0.4047, 0.8154, 0.4295, 0.7924, 0.454, 0.3093, 0.8939, 0.2988, 0.8213, 0.3287, 0.7968, 0.3461, 0.864, 0.7677, 0.4698, 0.787, 0.4378, 0.7924, 0.454, 0.7704, 0.4778, 0.3218, 0.9796, 0.3093, 0.8939, 0.3461, 0.864, 0.3666, 0.9434, 0.2581, 0.5508, 0.2507, 0.5035, 0.2625, 0.547, 0.7487, 0.5015, 0.7677, 0.4698, 0.7704, 0.4778, 0.8154, 0.4295, 0.8398, 0.4037, 0.8475, 0.4413, 0.8211, 0.457, 0.3287, 0.7968, 0.3134, 0.738, 0.335, 0.7092, 0.3557, 0.761, 0.7924, 0.454, 0.8154, 0.4295, 0.8211, 0.457, 0.7962, 0.472, 0.3461, 0.864, 0.3287, 0.7968, 0.3557, 0.761, 0.3793, 0.8203, 0.7704, 0.4778, 0.7924, 0.454, 0.7962, 0.472, 0.7723, 0.4868, 0.3666, 0.9434, 0.3461, 0.864, 0.3793, 0.8203, 0.4072, 0.8903, 0.2625, 0.547, 0.2507, 0.5035, 0.2665, 0.5415, 0.7487, 0.5015, 0.7704, 0.4778, 0.7723, 0.4868, 0.93, 0.3101, 0.9702, 0.2687, 0.9883, 0.36, 0.9449, 0.3849, 0.2744, 0.591, 0.2625, 0.547, 0.2665, 0.5415, 0.2825, 0.5801, 0.896, 0.3452, 0.93, 0.3101, 0.9449, 0.3849, 0.9082, 0.4059, 0.2867, 0.6367, 0.2744, 0.591, 0.2825, 0.5801, 0.299, 0.6201, 0.8663, 0.3759, 0.896, 0.3452, 0.9082, 0.4059, 0.8762, 0.4244, 0.2995, 0.6853, 0.2867, 0.6367, 0.299, 0.6201, 0.3163, 0.6628, 0.8398, 0.4037, 0.8663, 0.3759, 0.8762, 0.4244, 0.8475, 0.4413, 0.3134, 0.738, 0.2995, 0.6853, 0.3163, 0.6628, 0.335, 0.7092, 0.2825, 0.5801, 0.2665, 0.5415, 0.2699, 0.5346, 0.2893, 0.5662, 0.9082, 0.4059, 0.9449, 0.3849, 0.9523, 0.4639, 0.9143, 0.4701, 0.299, 0.6201, 0.2825, 0.5801, 0.2893, 0.5662, 0.3094, 0.5991, 0.8762, 0.4244, 0.9082, 0.4059, 0.9143, 0.4701, 0.8812, 0.4758, 0.3163, 0.6628, 0.299, 0.6201, 0.3094, 0.5991, 0.3305, 0.6342, 0.8475, 0.4413, 0.8762, 0.4244, 0.8812, 0.4758, 0.8514, 0.4811, 0.335, 0.7092, 0.3163, 0.6628, 0.3305, 0.6342, 0.3534, 0.6725, 0.8211, 0.457, 0.8475, 0.4413, 0.8514, 0.4811, 0.824, 0.4862, 0.3557, 0.761, 0.335, 0.7092, 0.3534, 0.6725, 0.3788, 0.7152, 0.7962, 0.472, 0.8211, 0.457, 0.824, 0.4862, 0.7982, 0.4912, 0.3793, 0.8203, 0.3557, 0.761, 0.3788, 0.7152, 0.4078, 0.7643, 0.7723, 0.4868, 0.7962, 0.472, 0.7982, 0.4912, 0.7733, 0.4963, 0.4072, 0.8903, 0.3793, 0.8203, 0.4078, 0.7643, 0.442, 0.8223, 0.2665, 0.5415, 0.2507, 0.5035, 0.2699, 0.5346, 0.7487, 0.5015, 0.7723, 0.4868, 0.7733, 0.4963, 0.9449, 0.3849, 0.9883, 0.36, 0.9972, 0.4564, 0.9523, 0.4639, 0.3788, 0.7152, 0.3534, 0.6725, 0.368, 0.6292, 0.397, 0.6613, 0.7982, 0.4912, 0.824, 0.4862, 0.824, 0.5159, 0.7982, 0.5107, 0.4078, 0.7643, 0.3788, 0.7152, 0.397, 0.6613, 0.4303, 0.6983, 0.7733, 0.4963, 0.7982, 0.4912, 0.7982, 0.5107, 0.7733, 0.506, 0.442, 0.8223, 0.4078, 0.7643, 0.4303, 0.6983, 0.4696, 0.7419, 0.2699, 0.5346, 0.2507, 0.5035, 0.2726, 0.5264, 0.7487, 0.5015, 0.7733, 0.4963, 0.7733, 0.506, 0.9523, 0.4639, 0.9972, 0.4564, 0.9965, 0.5542, 0.9519, 0.5441, 0.2893, 0.5662, 0.2699, 0.5346, 0.2726, 0.5264, 0.2947, 0.5499, 0.9143, 0.4701, 0.9523, 0.4639, 0.9519, 0.5441, 0.9141, 0.5354, 0.3094, 0.5991, 0.2893, 0.5662, 0.2947, 0.5499, 0.3176, 0.5743, 0.8812, 0.4758, 0.9143, 0.4701, 0.9141, 0.5354, 0.8811, 0.528, 0.3305, 0.6342, 0.3094, 0.5991, 0.3176, 0.5743, 0.3418, 0.6005, 0.8514, 0.4811, 0.8812, 0.4758, 0.8811, 0.528, 0.8514, 0.5216, 0.3534, 0.6725, 0.3305, 0.6342, 0.3418, 0.6005, 0.368, 0.6292, 0.824, 0.4862, 0.8514, 0.4811, 0.8514, 0.5216, 0.824, 0.5159, 0.9141, 0.5354, 0.9519, 0.5441, 0.9437, 0.6224, 0.9075, 0.5993, 0.3176, 0.5743, 0.2947, 0.5499, 0.2984, 0.5318, 0.3232, 0.5468, 0.8811, 0.528, 0.9141, 0.5354, 0.9075, 0.5993, 0.8759, 0.5792, 0.3418, 0.6005, 0.3176, 0.5743, 0.3232, 0.5468, 0.3495, 0.5631, 0.8514, 0.5216, 0.8811, 0.528, 0.8759, 0.5792, 0.8474, 0.5613, 0.368, 0.6292, 0.3418, 0.6005, 0.3495, 0.5631, 0.378, 0.581, 0.824, 0.5159, 0.8514, 0.5216, 0.8474, 0.5613, 0.8211, 0.5451, 0.397, 0.6613, 0.368, 0.6292, 0.378, 0.581, 0.4097, 0.6012, 0.7982, 0.5107, 0.824, 0.5159, 0.8211, 0.5451, 0.7963, 0.5299, 0.4303, 0.6983, 0.397, 0.6613, 0.4097, 0.6012, 0.446, 0.6245, 0.7733, 0.506, 0.7982, 0.5107, 0.7963, 0.5299, 0.7724, 0.5155, 0.4696, 0.7419, 0.4303, 0.6983, 0.446, 0.6245, 0.4888, 0.652, 0.2726, 0.5264, 0.2507, 0.5035, 0.2744, 0.5174, 0.7487, 0.5015, 0.7733, 0.506, 0.7724, 0.5155, 0.9519, 0.5441, 0.9965, 0.5542, 0.9864, 0.6497, 0.9437, 0.6224, 0.2947, 0.5499, 0.2726, 0.5264, 0.2744, 0.5174, 0.2984, 0.5318, 0.7963, 0.5299, 0.8211, 0.5451, 0.8155, 0.5725, 0.7926, 0.548, 0.446, 0.6245, 0.4097, 0.6012, 0.4163, 0.5372, 0.4542, 0.5459, 0.7724, 0.5155, 0.7963, 0.5299, 0.7926, 0.548, 0.7705, 0.5245, 0.4888, 0.652, 0.446, 0.6245, 0.4542, 0.5459, 0.499, 0.5562, 0.2744, 0.5174, 0.2507, 0.5035, 0.2753, 0.5079, 0.7487, 0.5015, 0.7724, 0.5155, 0.7705, 0.5245, 0.9437, 0.6224, 0.9864, 0.6497, 0.9672, 0.7392, 0.9281, 0.6959, 0.2984, 0.5318, 0.2744, 0.5174, 0.2753, 0.5079, 0.3002, 0.5125, 0.9075, 0.5993, 0.9437, 0.6224, 0.9281, 0.6959, 0.8949, 0.6592, 0.3232, 0.5468, 0.2984, 0.5318, 0.3002, 0.5125, 0.3261, 0.5176, 0.8759, 0.5792, 0.9075, 0.5993, 0.8949, 0.6592, 0.8659, 0.6273, 0.3495, 0.5631, 0.3232, 0.5468, 0.3261, 0.5176, 0.3535, 0.5233, 0.8474, 0.5613, 0.8759, 0.5792, 0.8659, 0.6273, 0.8397, 0.5987, 0.378, 0.581, 0.3495, 0.5631, 0.3535, 0.5233, 0.3832, 0.5298, 0.8211, 0.5451, 0.8474, 0.5613, 0.8397, 0.5987, 0.8155, 0.5725, 0.4097, 0.6012, 0.378, 0.581, 0.3832, 0.5298, 0.4163, 0.5372, 0.8659, 0.6273, 0.8949, 0.6592, 0.8767, 0.7131, 0.8514, 0.6707, 0.3535, 0.5233, 0.3261, 0.5176, 0.326, 0.4879, 0.3535, 0.4827, 0.8397, 0.5987, 0.8659, 0.6273, 0.8514, 0.6707, 0.8285, 0.6324, 0.3832, 0.5298, 0.3535, 0.5233, 0.3535, 0.4827, 0.3833, 0.4774, 0.8155, 0.5725, 0.8397, 0.5987, 0.8285, 0.6324, 0.8073, 0.5973, 0.4163, 0.5372, 0.3832, 0.5298, 0.3833, 0.4774, 0.4166, 0.4717, 0.7926, 0.548, 0.8155, 0.5725, 0.8073, 0.5973, 0.7873, 0.5643, 0.4542, 0.5459, 0.4163, 0.5372, 0.4166, 0.4717, 0.4547, 0.4654, 0.7705, 0.5245, 0.7926, 0.548, 0.7873, 0.5643, 0.7679, 0.5326, 0.499, 0.5562, 0.4542, 0.5459, 0.4547, 0.4654, 0.4997, 0.458, 0.2753, 0.5079, 0.2507, 0.5035, 0.2753, 0.4982, 0.7487, 0.5015, 0.7705, 0.5245, 0.7679, 0.5326, 0.9281, 0.6959, 0.9672, 0.7392, 0.9399, 0.8194, 0.9057, 0.7619, 0.3002, 0.5125, 0.2753, 0.5079, 0.2753, 0.4982, 0.3002, 0.493, 0.8949, 0.6592, 0.9281, 0.6959, 0.9057, 0.7619, 0.8767, 0.7131, 0.3261, 0.5176, 0.3002, 0.5125, 0.3002, 0.493, 0.326, 0.4879, 0.7679, 0.5326, 0.7873, 0.5643, 0.7804, 0.5782, 0.7645, 0.5396, 0.4997, 0.458, 0.4547, 0.4654, 0.4473, 0.3862, 0.4908, 0.3612, 0.2753, 0.4982, 0.2507, 0.5035, 0.2743, 0.4886, 0.7487, 0.5015, 0.7679, 0.5326, 0.7645, 0.5396, 0.9057, 0.7619, 0.9399, 0.8194, 0.9055, 0.8875, 0.8775, 0.8179, 0.3002, 0.493, 0.2753, 0.4982, 0.2743, 0.4886, 0.2982, 0.4738, 0.8767, 0.7131, 0.9057, 0.7619, 0.8775, 0.8179, 0.8537, 0.7587, 0.326, 0.4879, 0.3002, 0.493, 0.2982, 0.4738, 0.3231, 0.4586, 0.8514, 0.6707, 0.8767, 0.7131, 0.8537, 0.7587, 0.833, 0.7077, 0.3535, 0.4827, 0.326, 0.4879, 0.3231, 0.4586, 0.3496, 0.4428, 0.8285, 0.6324, 0.8514, 0.6707, 0.833, 0.7077, 0.8142, 0.661, 0.3833, 0.4774, 0.3535, 0.4827, 0.3496, 0.4428, 0.3783, 0.4259, 0.8073, 0.5973, 0.8285, 0.6324, 0.8142, 0.661, 0.7969, 0.6183, 0.4166, 0.4717, 0.3833, 0.4774, 0.3783, 0.4259, 0.4105, 0.4073, 0.7873, 0.5643, 0.8073, 0.5973, 0.7969, 0.6183, 0.7804, 0.5782, 0.4547, 0.4654, 0.4166, 0.4717, 0.4105, 0.4073, 0.4473, 0.3862, 0.3496, 0.4428, 0.3231, 0.4586, 0.3174, 0.4311, 0.3418, 0.4052, 0.8142, 0.661, 0.833, 0.7077, 0.8112, 0.7363, 0.7974, 0.6835, 0.3783, 0.4259, 0.3496, 0.4428, 0.3418, 0.4052, 0.3684, 0.3773, 0.7969, 0.6183, 0.8142, 0.661, 0.7974, 0.6835, 0.7846, 0.6349, 0.4105, 0.4073, 0.3783, 0.4259, 0.3684, 0.3773, 0.3981, 0.3464, 0.7804, 0.5782, 0.7969, 0.6183, 0.7846, 0.6349, 0.7723, 0.5891, 0.4473, 0.3862, 0.4105, 0.4073, 0.3981, 0.3464, 0.4323, 0.3112, 0.7645, 0.5396, 0.7804, 0.5782, 0.7723, 0.5891, 0.7605, 0.545, 0.4908, 0.3612, 0.4473, 0.3862, 0.4323, 0.3112, 0.4726, 0.2695, 0.2743, 0.4886, 0.2507, 0.5035, 0.2724, 0.4797, 0.7487, 0.5015, 0.7645, 0.5396, 0.7605, 0.545, 0.8775, 0.8179, 0.9055, 0.8875, 0.8652, 0.9411, 0.8444, 0.8619, 0.2982, 0.4738, 0.2743, 0.4886, 0.2724, 0.4797, 0.2944, 0.4557, 0.8537, 0.7587, 0.8775, 0.8179, 0.8444, 0.8619, 0.8268, 0.7948, 0.3231, 0.4586, 0.2982, 0.4738, 0.2944, 0.4557, 0.3174, 0.4311, 0.833, 0.7077, 0.8537, 0.7587, 0.8268, 0.7948, 0.8112, 0.7363, 0.4726, 0.2695, 0.4323, 0.3112, 0.4102, 0.2433, 0.4458, 0.1865, 0.2724, 0.4797, 0.2507, 0.5035, 0.2696, 0.4716, 0.7487, 0.5015, 0.7605, 0.545, 0.756, 0.5488, 0.8444, 0.8619, 0.8652, 0.9411, 0.8204, 0.9781, 0.8076, 0.8924, 0.2944, 0.4557, 0.2724, 0.4797, 0.2696, 0.4716, 0.2889, 0.4395, 0.8268, 0.7948, 0.8444, 0.8619, 0.8076, 0.8924, 0.7969, 0.8198, 0.3174, 0.4311, 0.2944, 0.4557, 0.2889, 0.4395, 0.309, 0.4064, 0.8112, 0.7363, 0.8268, 0.7948, 0.7969, 0.8198, 0.7872, 0.7558, 0.3418, 0.4052, 0.3174, 0.4311, 0.309, 0.4064, 0.3305, 0.3713, 0.7974, 0.6835, 0.8112, 0.7363, 0.7872, 0.7558, 0.7788, 0.6989, 0.3684, 0.3773, 0.3418, 0.4052, 0.3305, 0.3713, 0.3539, 0.3334, 0.7846, 0.6349, 0.7974, 0.6835, 0.7788, 0.6989, 0.7709, 0.6463, 0.3981, 0.3464, 0.3684, 0.3773, 0.3539, 0.3334, 0.3801, 0.2914, 0.7723, 0.5891, 0.7846, 0.6349, 0.7709, 0.6463, 0.7634, 0.5967, 0.4323, 0.3112, 0.3981, 0.3464, 0.3801, 0.2914, 0.4102, 0.2433, 0.7605, 0.545, 0.7723, 0.5891, 0.7634, 0.5967, 0.756, 0.5488, 0.7788, 0.6989, 0.7872, 0.7558, 0.7619, 0.7664, 0.759, 0.707, 0.3539, 0.3334, 0.3305, 0.3713, 0.3161, 0.3425, 0.3353, 0.2961, 0.7709, 0.6463, 0.7788, 0.6989, 0.759, 0.707, 0.7564, 0.6522, 0.3801, 0.2914, 0.3539, 0.3334, 0.3353, 0.2961, 0.3569, 0.2445, 0.7634, 0.5967, 0.7709, 0.6463, 0.7564, 0.6522, 0.7538, 0.6006, 0.4102, 0.2433, 0.3801, 0.2914, 0.3569, 0.2445, 0.3818, 0.1854, 0.756, 0.5488, 0.7634, 0.5967, 0.7538, 0.6006, 0.7513, 0.5508, 0.4458, 0.1865, 0.4102, 0.2433, 0.3818, 0.1854, 0.4113, 0.1154, 0.2696, 0.4716, 0.2507, 0.5035, 0.2662, 0.4648, 0.7487, 0.5015, 0.756, 0.5488, 0.7513, 0.5508, 0.8076, 0.8924, 0.8204, 0.9781, 0.7728, 0.9969, 0.7686, 0.9078, 0.2889, 0.4395, 0.2696, 0.4716, 0.2662, 0.4648, 0.282, 0.4258, 0.7969, 0.8198, 0.8076, 0.8924, 0.7686, 0.9078, 0.7651, 0.8323, 0.309, 0.4064, 0.2889, 0.4395, 0.282, 0.4258, 0.2985, 0.3853, 0.7872, 0.7558, 0.7969, 0.8198, 0.7651, 0.8323, 0.7619, 0.7664, 0.3305, 0.3713, 0.309, 0.4064, 0.2985, 0.3853, 0.3161, 0.3425, 0.2662, 0.4648, 0.2507, 0.5035, 0.2621, 0.4595, 0.7487, 0.5015, 0.7513, 0.5508, 0.7464, 0.5508, 0.7686, 0.9078, 0.7728, 0.9969, 0.7244, 0.9969, 0.7289, 0.9079, 0.282, 0.4258, 0.2662, 0.4648, 0.2621, 0.4595, 0.2738, 0.415, 0.7651, 0.8323, 0.7686, 0.9078, 0.7289, 0.9079, 0.7327, 0.8323, 0.2985, 0.3853, 0.282, 0.4258, 0.2738, 0.415, 0.286, 0.3688, 0.7619, 0.7664, 0.7651, 0.8323, 0.7327, 0.8323, 0.7358, 0.7669, 0.3161, 0.3425, 0.2985, 0.3853, 0.286, 0.3688, 0.2991, 0.3199, 0.759, 0.707, 0.7619, 0.7664, 0.7358, 0.7669, 0.7389, 0.7072, 0.3353, 0.2961, 0.3161, 0.3425, 0.2991, 0.3199, 0.3135, 0.2668, 0.7564, 0.6522, 0.759, 0.707, 0.7389, 0.7072, 0.7416, 0.6524, 0.3569, 0.2445, 0.3353, 0.2961, 0.3135, 0.2668, 0.3296, 0.2075, 0.7538, 0.6006, 0.7564, 0.6522, 0.7416, 0.6524, 0.7441, 0.6007, 0.3818, 0.1854, 0.3569, 0.2445, 0.3296, 0.2075, 0.3482, 0.1395, 0.7513, 0.5508, 0.7538, 0.6006, 0.7441, 0.6007, 0.7464, 0.5508, 0.4113, 0.1154, 0.3818, 0.1854, 0.3482, 0.1395, 0.3703, 0.05909, 0.3135, 0.2668, 0.2991, 0.3199, 0.2802, 0.3044, 0.2891, 0.2466, 0.7416, 0.6524, 0.7389, 0.7072, 0.7191, 0.6994, 0.7271, 0.6468, 0.3296, 0.2075, 0.3135, 0.2668, 0.2891, 0.2466, 0.2991, 0.1821, 0.7441, 0.6007, 0.7416, 0.6524, 0.7271, 0.6468, 0.7345, 0.597, 0.3482, 0.1395, 0.3296, 0.2075, 0.2991, 0.1821, 0.3106, 0.1078, 0.7464, 0.5508, 0.7441, 0.6007, 0.7345, 0.597, 0.7417, 0.549, 0.3703, 0.05909, 0.3482, 0.1395, 0.3106, 0.1078, 0.3244, 0.01983, 0.2621, 0.4595, 0.2507, 0.5035, 0.2576, 0.4559, 0.7487, 0.5015, 0.7464, 0.5508, 0.7417, 0.549, 0.7289, 0.9079, 0.7244, 0.9969, 0.6769, 0.9782, 0.6899, 0.8925, 0.2738, 0.415, 0.2621, 0.4595, 0.2576, 0.4559, 0.2647, 0.4076, 0.7327, 0.8323, 0.7289, 0.9079, 0.6899, 0.8925, 0.701, 0.82, 0.286, 0.3688, 0.2738, 0.415, 0.2647, 0.4076, 0.2722, 0.3576, 0.7358, 0.7669, 0.7327, 0.8323, 0.701, 0.82, 0.7103, 0.7565, 0.2991, 0.3199, 0.286, 0.3688, 0.2722, 0.3576, 0.2802, 0.3044, 0.7389, 0.7072, 0.7358, 0.7669, 0.7103, 0.7565, 0.7191, 0.6994, 0.6899, 0.8925, 0.6769, 0.9782, 0.632, 0.9415, 0.653, 0.8623, 0.2647, 0.4076, 0.2576, 0.4559, 0.2528, 0.4541, 0.2551, 0.404, 0.701, 0.82, 0.6899, 0.8925, 0.653, 0.8623, 0.6709, 0.7955, 0.2722, 0.3576, 0.2647, 0.4076, 0.2551, 0.404, 0.2575, 0.352, 0.7103, 0.7565, 0.701, 0.82, 0.6709, 0.7955, 0.6863, 0.7366, 0.2802, 0.3044, 0.2722, 0.3576, 0.2575, 0.352, 0.2602, 0.2967, 0.7191, 0.6994, 0.7103, 0.7565, 0.6863, 0.7366, 0.7004, 0.6841, 0.2891, 0.2466, 0.2802, 0.3044, 0.2602, 0.2967, 0.2632, 0.2366, 0.7271, 0.6468, 0.7191, 0.6994, 0.7004, 0.6841, 0.7134, 0.6356, 0.2991, 0.1821, 0.2891, 0.2466, 0.2632, 0.2366, 0.2666, 0.1694, 0.7345, 0.597, 0.7271, 0.6468, 0.7134, 0.6356, 0.7255, 0.5897, 0.3106, 0.1078, 0.2991, 0.1821, 0.2666, 0.1694, 0.2706, 0.09157, 0.7417, 0.549, 0.7345, 0.597, 0.7255, 0.5897, 0.7372, 0.5454, 0.3244, 0.01983, 0.3106, 0.1078, 0.2706, 0.09157, 0.2753, -0.0004823, 0.2576, 0.4559, 0.2507, 0.5035, 0.2528, 0.4541, 0.7487, 0.5015, 0.7417, 0.549, 0.7372, 0.5454, 0.7134, 0.6356, 0.7004, 0.6841, 0.6836, 0.6618, 0.701, 0.6192, 0.2666, 0.1694, 0.2632, 0.2366, 0.2369, 0.2369, 0.2336, 0.1701, 0.7255, 0.5897, 0.7134, 0.6356, 0.701, 0.6192, 0.7174, 0.579, 0.2706, 0.09157, 0.2666, 0.1694, 0.2336, 0.1701, 0.2295, 0.09152, 0.7372, 0.5454, 0.7255, 0.5897, 0.7174, 0.579, 0.7331, 0.5401, 0.2753, -0.0004823, 0.2706, 0.09157, 0.2295, 0.09152, 0.2249, -0.0004823, 0.2528, 0.4541, 0.2507, 0.5035, 0.248, 0.4542, 0.7487, 0.5015, 0.7372, 0.5454, 0.7331, 0.5401, 0.653, 0.8623, 0.632, 0.9415, 0.5915, 0.8878, 0.6198, 0.8183, 0.2551, 0.404, 0.2528, 0.4541, 0.248, 0.4542, 0.2453, 0.4042, 0.6709, 0.7955, 0.653, 0.8623, 0.6198, 0.8183, 0.6438, 0.7597, 0.2575, 0.352, 0.2551, 0.404, 0.2453, 0.4042, 0.2426, 0.3522, 0.6863, 0.7366, 0.6709, 0.7955, 0.6438, 0.7597, 0.6647, 0.7076, 0.2602, 0.2967, 0.2575, 0.352, 0.2426, 0.3522, 0.2398, 0.297, 0.7004, 0.6841, 0.6863, 0.7366, 0.6647, 0.7076, 0.6836, 0.6618, 0.2632, 0.2366, 0.2602, 0.2967, 0.2398, 0.297, 0.2369, 0.2369, 0.6438, 0.7597, 0.6198, 0.8183, 0.5914, 0.7621, 0.6208, 0.7138, 0.2426, 0.3522, 0.2453, 0.4042, 0.2357, 0.4082, 0.228, 0.3583, 0.6647, 0.7076, 0.6438, 0.7597, 0.6208, 0.7138, 0.646, 0.6715, 0.2398, 0.297, 0.2426, 0.3522, 0.228, 0.3583, 0.2199, 0.3053, 0.6836, 0.6618, 0.6647, 0.7076, 0.646, 0.6715, 0.6692, 0.6334, 0.2369, 0.2369, 0.2398, 0.297, 0.2199, 0.3053, 0.2111, 0.2476, 0.701, 0.6192, 0.6836, 0.6618, 0.6692, 0.6334, 0.6905, 0.5984, 0.2336, 0.1701, 0.2369, 0.2369, 0.2111, 0.2476, 0.2013, 0.183, 0.7174, 0.579, 0.701, 0.6192, 0.6905, 0.5984, 0.7104, 0.5653, 0.2295, 0.09152, 0.2336, 0.1701, 0.2013, 0.183, 0.1894, 0.1087, 0.7331, 0.5401, 0.7174, 0.579, 0.7104, 0.5653, 0.7297, 0.5332, 0.2249, -0.0004823, 0.2295, 0.09152, 0.1894, 0.1087, 0.1755, 0.0205, 0.248, 0.4542, 0.2507, 0.5035, 0.2432, 0.4562, 0.7487, 0.5015, 0.7331, 0.5401, 0.7297, 0.5332, 0.6198, 0.8183, 0.5915, 0.8878, 0.5569, 0.8194, 0.5914, 0.7621, 0.2453, 0.4042, 0.248, 0.4542, 0.2432, 0.4562, 0.2357, 0.4082, 0.7104, 0.5653, 0.6905, 0.5984, 0.6821, 0.5738, 0.705, 0.5491, 0.1894, 0.1087, 0.2013, 0.183, 0.1709, 0.2088, 0.152, 0.1412, 0.7297, 0.5332, 0.7104, 0.5653, 0.705, 0.5491, 0.7269, 0.5252, 0.1755, 0.0205, 0.1894, 0.1087, 0.152, 0.1412, 0.1297, 0.06078, 0.2432, 0.4562, 0.2507, 0.5035, 0.2388, 0.46, 0.7487, 0.5015, 0.7297, 0.5332, 0.7269, 0.5252, 0.5914, 0.7621, 0.5569, 0.8194, 0.5296, 0.7388, 0.569, 0.696, 0.2357, 0.4082, 0.2432, 0.4562, 0.2388, 0.46, 0.2267, 0.4159, 0.6208, 0.7138, 0.5914, 0.7621, 0.569, 0.696, 0.6025, 0.66, 0.228, 0.3583, 0.2357, 0.4082, 0.2267, 0.4159, 0.2143, 0.3701, 0.646, 0.6715, 0.6208, 0.7138, 0.6025, 0.66, 0.6315, 0.628, 0.2199, 0.3053, 0.228, 0.3583, 0.2143, 0.3701, 0.2011, 0.3213, 0.6692, 0.6334, 0.646, 0.6715, 0.6315, 0.628, 0.6579, 0.5998, 0.2111, 0.2476, 0.2199, 0.3053, 0.2011, 0.3213, 0.1869, 0.2682, 0.6905, 0.5984, 0.6692, 0.6334, 0.6579, 0.5998, 0.6821, 0.5738, 0.2013, 0.183, 0.2111, 0.2476, 0.1869, 0.2682, 0.1709, 0.2088, 0.2143, 0.3701, 0.2267, 0.4159, 0.2187, 0.427, 0.202, 0.3869, 0.6315, 0.628, 0.6025, 0.66, 0.5898, 0.6, 0.6214, 0.5798, 0.2011, 0.3213, 0.2143, 0.3701, 0.202, 0.3869, 0.1844, 0.3443, 0.6579, 0.5998, 0.6315, 0.628, 0.6214, 0.5798, 0.65, 0.5625, 0.1869, 0.2682, 0.2011, 0.3213, 0.1844, 0.3443, 0.1652, 0.2979, 0.6821, 0.5738, 0.6579, 0.5998, 0.65, 0.5625, 0.6764, 0.5464, 0.1709, 0.2088, 0.1869, 0.2682, 0.1652, 0.2979, 0.1437, 0.2462, 0.705, 0.5491, 0.6821, 0.5738, 0.6764, 0.5464, 0.7012, 0.5311, 0.152, 0.1412, 0.1709, 0.2088, 0.1437, 0.2462, 0.1186, 0.1876, 0.7269, 0.5252, 0.705, 0.5491, 0.7012, 0.5311, 0.725, 0.5163, 0.1297, 0.06078, 0.152, 0.1412, 0.1186, 0.1876, 0.08907, 0.1181, 0.2388, 0.46, 0.2507, 0.5035, 0.2348, 0.4655, 0.7487, 0.5015, 0.7269, 0.5252, 0.725, 0.5163, 0.569, 0.696, 0.5296, 0.7388, 0.5105, 0.649, 0.5534, 0.6223, 0.2267, 0.4159, 0.2388, 0.46, 0.2348, 0.4655, 0.2187, 0.427, 0.6025, 0.66, 0.569, 0.696, 0.5534, 0.6223, 0.5898, 0.6, 0.1186, 0.1876, 0.1437, 0.2462, 0.1209, 0.2934, 0.09066, 0.246, 0.725, 0.5163, 0.7012, 0.5311, 0.6992, 0.512, 0.7241, 0.5068, 0.08907, 0.1181, 0.1186, 0.1876, 0.09066, 0.246, 0.05506, 0.1898, 0.2348, 0.4655, 0.2507, 0.5035, 0.2314, 0.4725, 0.7487, 0.5015, 0.725, 0.5163, 0.7241, 0.5068, 0.5534, 0.6223, 0.5105, 0.649, 0.5005, 0.5533, 0.5452, 0.5438, 0.2187, 0.427, 0.2348, 0.4655, 0.2314, 0.4725, 0.2119, 0.441, 0.5898, 0.6, 0.5534, 0.6223, 0.5452, 0.5438, 0.5831, 0.5361, 0.202, 0.3869, 0.2187, 0.427, 0.2119, 0.441, 0.1916, 0.4083, 0.6214, 0.5798, 0.5898, 0.6, 0.5831, 0.5361, 0.6162, 0.5286, 0.1844, 0.3443, 0.202, 0.3869, 0.1916, 0.4083, 0.1702, 0.3735, 0.65, 0.5625, 0.6214, 0.5798, 0.6162, 0.5286, 0.6459, 0.5228, 0.1652, 0.2979, 0.1844, 0.3443, 0.1702, 0.3735, 0.1469, 0.3356, 0.6764, 0.5464, 0.65, 0.5625, 0.6459, 0.5228, 0.6733, 0.5173, 0.1437, 0.2462, 0.1652, 0.2979, 0.1469, 0.3356, 0.1209, 0.2934, 0.7012, 0.5311, 0.6764, 0.5464, 0.6733, 0.5173, 0.6992, 0.512, 0.6162, 0.5286, 0.5831, 0.5361, 0.5828, 0.4707, 0.616, 0.4763, 0.1702, 0.3735, 0.1916, 0.4083, 0.1835, 0.4333, 0.1591, 0.4075, 0.6459, 0.5228, 0.6162, 0.5286, 0.616, 0.4763, 0.6458, 0.4822, 0.1469, 0.3356, 0.1702, 0.3735, 0.1591, 0.4075, 0.1326, 0.3796, 0.6733, 0.5173, 0.6459, 0.5228, 0.6458, 0.4822, 0.6732, 0.4875, 0.1209, 0.2934, 0.1469, 0.3356, 0.1326, 0.3796, 0.1031, 0.3484, 0.6992, 0.512, 0.6733, 0.5173, 0.6732, 0.4875, 0.6991, 0.4924, 0.09066, 0.246, 0.1209, 0.2934, 0.1031, 0.3484, 0.069, 0.314, 0.7241, 0.5068, 0.6992, 0.512, 0.6991, 0.4924, 0.724, 0.497, 0.05506, 0.1898, 0.09066, 0.246, 0.069, 0.314, 0.02883, 0.2729, 0.2314, 0.4725, 0.2507, 0.5035, 0.2287, 0.4806, 0.7487, 0.5015, 0.7241, 0.5068, 0.724, 0.497, 0.5452, 0.5438, 0.5005, 0.5533, 0.4999, 0.4553, 0.5448, 0.4635, 0.2119, 0.441, 0.2314, 0.4725, 0.2287, 0.4806, 0.2065, 0.4574, 0.5831, 0.5361, 0.5452, 0.5438, 0.5448, 0.4635, 0.5828, 0.4707, 0.1916, 0.4083, 0.2119, 0.441, 0.2065, 0.4574, 0.1835, 0.4333, 0.724, 0.497, 0.6991, 0.4924, 0.7009, 0.4732, 0.7249, 0.4875, 0.02883, 0.2729, 0.069, 0.314, 0.05443, 0.3887, 0.01127, 0.3642, 0.2287, 0.4806, 0.2507, 0.5035, 0.2269, 0.4896, 0.7487, 0.5015, 0.724, 0.497, 0.7249, 0.4875, 0.5448, 0.4635, 0.4999, 0.4553, 0.5089, 0.3588, 0.5522, 0.3844, 0.2065, 0.4574, 0.2287, 0.4806, 0.2269, 0.4896, 0.2029, 0.4756, 0.5828, 0.4707, 0.5448, 0.4635, 0.5522, 0.3844, 0.5889, 0.4064, 0.1835, 0.4333, 0.2065, 0.4574, 0.2029, 0.4756, 0.178, 0.4609, 0.616, 0.4763, 0.5828, 0.4707, 0.5889, 0.4064, 0.621, 0.4248, 0.1591, 0.4075, 0.1835, 0.4333, 0.178, 0.4609, 0.1516, 0.4452, 0.6458, 0.4822, 0.616, 0.4763, 0.621, 0.4248, 0.6496, 0.4423, 0.1326, 0.3796, 0.1591, 0.4075, 0.1516, 0.4452, 0.1229, 0.4282, 0.6732, 0.4875, 0.6458, 0.4822, 0.6496, 0.4423, 0.676, 0.4583, 0.1031, 0.3484, 0.1326, 0.3796, 0.1229, 0.4282, 0.09101, 0.4092, 0.6991, 0.4924, 0.6732, 0.4875, 0.676, 0.4583, 0.7009, 0.4732, 0.069, 0.314, 0.1031, 0.3484, 0.09101, 0.4092, 0.05443, 0.3887, 0.1516, 0.4452, 0.178, 0.4609, 0.1753, 0.4901, 0.1479, 0.4851, 0.6496, 0.4423, 0.621, 0.4248, 0.6308, 0.3762, 0.6573, 0.4046, 0.1229, 0.4282, 0.1516, 0.4452, 0.1479, 0.4851, 0.1182, 0.4796, 0.676, 0.4583, 0.6496, 0.4423, 0.6573, 0.4046, 0.6816, 0.4307, 0.09101, 0.4092, 0.1229, 0.4282, 0.1182, 0.4796, 0.08504, 0.4734, 0.7009, 0.4732, 0.676, 0.4583, 0.6816, 0.4307, 0.7046, 0.4551, 0.05443, 0.3887, 0.09101, 0.4092, 0.08504, 0.4734, 0.04739, 0.4674, 0.7249, 0.4875, 0.7009, 0.4732, 0.7046, 0.4551, 0.7267, 0.4785, 0.01127, 0.3642, 0.05443, 0.3887, 0.04739, 0.4674, 0.002845, 0.4599, 0.2269, 0.4896, 0.2507, 0.5035, 0.226, 0.4992, 0.7487, 0.5015, 0.7249, 0.4875, 0.7267, 0.4785, 0.5522, 0.3844, 0.5089, 0.3588, 0.5271, 0.2673, 0.5673, 0.3095, 0.2029, 0.4756, 0.2269, 0.4896, 0.226, 0.4992, 0.2011, 0.4948, 0.5889, 0.4064, 0.5522, 0.3844, 0.5673, 0.3095, 0.6011, 0.3455, 0.178, 0.4609, 0.2029, 0.4756, 0.2011, 0.4948, 0.1753, 0.4901, 0.621, 0.4248, 0.5889, 0.4064, 0.6011, 0.3455, 0.6308, 0.3762, 0.002845, 0.4599, 0.04739, 0.4674, 0.04811, 0.547, 0.003678, 0.5567, 0.226, 0.4992, 0.2507, 0.5035, 0.2261, 0.5089, 0.7487, 0.5015, 0.7267, 0.4785, 0.7294, 0.4703, 0.5673, 0.3095, 0.5271, 0.2673, 0.554, 0.1846, 0.5893, 0.2419, 0.2011, 0.4948, 0.226, 0.4992, 0.2261, 0.5089, 0.2013, 0.5143, 0.6011, 0.3455, 0.5673, 0.3095, 0.5893, 0.2419, 0.6191, 0.2906, 0.1753, 0.4901, 0.2011, 0.4948, 0.2013, 0.5143, 0.1755, 0.5198, 0.6308, 0.3762, 0.6011, 0.3455, 0.6191, 0.2906, 0.6453, 0.3324, 0.1479, 0.4851, 0.1753, 0.4901, 0.1755, 0.5198, 0.1482, 0.5256, 0.6573, 0.4046, 0.6308, 0.3762, 0.6453, 0.3324, 0.6684, 0.3707, 0.1182, 0.4796, 0.1479, 0.4851, 0.1482, 0.5256, 0.1185, 0.5318, 0.6816, 0.4307, 0.6573, 0.4046, 0.6684, 0.3707, 0.6898, 0.4058, 0.08504, 0.4734, 0.1182, 0.4796, 0.1185, 0.5318, 0.08525, 0.5387, 0.7046, 0.4551, 0.6816, 0.4307, 0.6898, 0.4058, 0.7099, 0.4387, 0.04739, 0.4674, 0.08504, 0.4734, 0.08525, 0.5387, 0.04811, 0.547, 0.7267, 0.4785, 0.7046, 0.4551, 0.7099, 0.4387, 0.7294, 0.4703, 0.6684, 0.3707, 0.6453, 0.3324, 0.6637, 0.2951, 0.6827, 0.3417, 0.1185, 0.5318, 0.1482, 0.5256, 0.1524, 0.5651, 0.1239, 0.5827, 0.6898, 0.4058, 0.6684, 0.3707, 0.6827, 0.3417, 0.7002, 0.3846, 0.08525, 0.5387, 0.1185, 0.5318, 0.1239, 0.5827, 0.09223, 0.6024, 0.7099, 0.4387, 0.6898, 0.4058, 0.7002, 0.3846, 0.7168, 0.4248, 0.04811, 0.547, 0.08525, 0.5387, 0.09223, 0.6024, 0.05615, 0.625, 0.7294, 0.4703, 0.7099, 0.4387, 0.7168, 0.4248, 0.7328, 0.4634, 0.003678, 0.5567, 0.04811, 0.547, 0.05615, 0.625, 0.01352, 0.6515, 0.2261, 0.5089, 0.2507, 0.5035, 0.2271, 0.5184, 0.7487, 0.5015, 0.7294, 0.4703, 0.7328, 0.4634, 0.5893, 0.2419, 0.554, 0.1846, 0.5886, 0.1138, 0.6177, 0.1841, 0.2013, 0.5143, 0.2261, 0.5089, 0.2271, 0.5184, 0.2033, 0.5334, 0.6191, 0.2906, 0.5893, 0.2419, 0.6177, 0.1841, 0.6421, 0.2436, 0.1755, 0.5198, 0.2013, 0.5143, 0.2033, 0.5334, 0.1786, 0.5488, 0.6453, 0.3324, 0.6191, 0.2906, 0.6421, 0.2436, 0.6637, 0.2951, 0.1482, 0.5256, 0.1755, 0.5198, 0.1786, 0.5488, 0.1524, 0.5651, 0.7487, 0.5015, 0.7328, 0.4634, 0.7368, 0.4579, 0.6177, 0.1841, 0.5886, 0.1138, 0.6295, 0.05789, 0.6512, 0.1385, 0.2033, 0.5334, 0.2271, 0.5184, 0.229, 0.5273, 0.2071, 0.5513, 0.6421, 0.2436, 0.6177, 0.1841, 0.6512, 0.1385, 0.6693, 0.2066, 0.1786, 0.5488, 0.2033, 0.5334, 0.2071, 0.5513, 0.1844, 0.5761, 0.6637, 0.2951, 0.6421, 0.2436, 0.6693, 0.2066, 0.6855, 0.2657, 0.1524, 0.5651, 0.1786, 0.5488, 0.1844, 0.5761, 0.1603, 0.6022, 0.6827, 0.3417, 0.6637, 0.2951, 0.6855, 0.2657, 0.6996, 0.319, 0.1239, 0.5827, 0.1524, 0.5651, 0.1603, 0.6022, 0.1341, 0.6306, 0.7002, 0.3846, 0.6827, 0.3417, 0.6996, 0.319, 0.7126, 0.3678, 0.09223, 0.6024, 0.1239, 0.5827, 0.1341, 0.6306, 0.1052, 0.6618, 0.7168, 0.4248, 0.7002, 0.3846, 0.7126, 0.3678, 0.7249, 0.4138, 0.05615, 0.625, 0.09223, 0.6024, 0.1052, 0.6618, 0.07163, 0.6985, 0.7328, 0.4634, 0.7168, 0.4248, 0.7249, 0.4138, 0.7368, 0.4579, 0.01352, 0.6515, 0.05615, 0.625, 0.07163, 0.6985, 0.03243, 0.7412, 0.2271, 0.5184, 0.2507, 0.5035, 0.229, 0.5273, 0.7126, 0.3678, 0.6996, 0.319, 0.7183, 0.3033, 0.7263, 0.3563, 0.1052, 0.6618, 0.1341, 0.6306, 0.1487, 0.6735, 0.1231, 0.716, 0.7249, 0.4138, 0.7126, 0.3678, 0.7263, 0.3563, 0.7339, 0.4061, 0.07163, 0.6985, 0.1052, 0.6618, 0.1231, 0.716, 0.09429, 0.7642, 0.7368, 0.4579, 0.7249, 0.4138, 0.7339, 0.4061, 0.7413, 0.4541, 0.03243, 0.7412, 0.07163, 0.6985, 0.09429, 0.7642, 0.05994, 0.8216, 0.229, 0.5273, 0.2507, 0.5035, 0.2317, 0.5353, 0.7487, 0.5015, 0.7368, 0.4579, 0.7413, 0.4541, 0.6512, 0.1385, 0.6295, 0.05789, 0.6754, 0.01919, 0.6886, 0.1069, 0.2071, 0.5513, 0.229, 0.5273, 0.2317, 0.5353, 0.2126, 0.5674, 0.6693, 0.2066, 0.6512, 0.1385, 0.6886, 0.1069, 0.6997, 0.181, 0.1844, 0.5761, 0.2071, 0.5513, 0.2126, 0.5674, 0.1927, 0.6005, 0.6855, 0.2657, 0.6693, 0.2066, 0.6997, 0.181, 0.7097, 0.2456, 0.1603, 0.6022, 0.1844, 0.5761, 0.1927, 0.6005, 0.1716, 0.6355, 0.6996, 0.319, 0.6855, 0.2657, 0.7097, 0.2456, 0.7183, 0.3033, 0.1341, 0.6306, 0.1603, 0.6022, 0.1716, 0.6355, 0.1487, 0.6735, 0.2126, 0.5674, 0.2317, 0.5353, 0.2352, 0.5421, 0.2195, 0.581, 0.6997, 0.181, 0.6886, 0.1069, 0.7285, 0.09088, 0.7321, 0.1678, 0.1927, 0.6005, 0.2126, 0.5674, 0.2195, 0.581, 0.2033, 0.6212, 0.7097, 0.2456, 0.6997, 0.181, 0.7321, 0.1678, 0.7355, 0.2356, 0.1716, 0.6355, 0.1927, 0.6005, 0.2033, 0.6212, 0.186, 0.6637, 0.7183, 0.3033, 0.7097, 0.2456, 0.7355, 0.2356, 0.7382, 0.2952, 0.1487, 0.6735, 0.1716, 0.6355, 0.186, 0.6637, 0.1673, 0.7098, 0.7263, 0.3563, 0.7183, 0.3033, 0.7382, 0.2952, 0.7409, 0.3503, 0.1231, 0.716, 0.1487, 0.6735, 0.1673, 0.7098, 0.1464, 0.7612, 0.7339, 0.4061, 0.7263, 0.3563, 0.7409, 0.3503, 0.7435, 0.4022, 0.09429, 0.7642, 0.1231, 0.716, 0.1464, 0.7612, 0.1225, 0.8202, 0.7413, 0.4541, 0.7339, 0.4061, 0.7435, 0.4022, 0.746, 0.4522, 0.05994, 0.8216, 0.09429, 0.7642, 0.1225, 0.8202, 0.09456, 0.8894, 0.2317, 0.5353, 0.2507, 0.5035, 0.2352, 0.5421, 0.7487, 0.5015, 0.7413, 0.4541, 0.746, 0.4522, 0.6886, 0.1069, 0.6754, 0.01919, 0.7242, -0.0004823, 0.7285, 0.09088])
me_sphere_001.use_remesh_preserve_volume = False
me_sphere_001.use_remesh_preserve_attributes = False
me_sphere_001.use_mirror_vertex_groups = False
me_sphere_001.update()

# ---- objects
ob_sphere = bpy.data.objects.new('Sphere', me_sphere_001)

# ---- transforms, parenting, visibility, modifiers, constraints
ob_sphere.location = (0.0, 0.0, 0.0)
ob_sphere.lineart.crease_threshold = 0.0

# ---- collection membership
col_collection_1.objects.link(ob_sphere)

# ---- scene / render settings (as saved in the file)
scene.frame_start = 1; scene.frame_end = 250; scene.frame_set(1)
scene.render.engine = 'BLENDER_EEVEE_NEXT'
scene.render.resolution_percentage = 50
scene.render.dither_intensity = 0.0
scene.cycles.use_denoising = False
scene.cycles.samples = 128
scene.cycles.sampling_pattern = 'TABULATED_SOBOL'
scene.cycles.light_sampling_threshold = 0.0
scene.cycles.use_adaptive_sampling = False
scene.cycles.use_light_tree = False
scene.cycles.blur_glossy = 0.0
scene.cycles.sample_clamp_indirect = 0.0
scene.view_settings.view_transform = 'Standard'
bpy.context.view_layer.update()

# ---- added for rendering (the .blend has no active camera and no usable light): camera, sun
cam_auto = bpy.data.cameras.new('AutoCamera')
cam_auto.lens = 50.0
cam_auto.sensor_width = 36.0
cam_auto.clip_end = 1000.0
ob_auto_camera = bpy.data.objects.new('AutoCamera', cam_auto)
scene.collection.objects.link(ob_auto_camera)
ob_auto_camera.location = (3.20507, -3.84609, 2.56406)
ob_auto_camera.rotation_euler = (1.09748, -7.21219e-08, 0.694738)
scene.camera = ob_auto_camera
light_auto_sun = bpy.data.lights.new('AutoSun', 'SUN')
light_auto_sun.energy = 3.0
light_auto_sun.angle = 0.0523599
ob_auto_sun = bpy.data.objects.new('AutoSun', light_auto_sun)
scene.collection.objects.link(ob_auto_sun)
ob_auto_sun.rotation_euler = (0.872665, 0.174533, 0.523599)
bpy.context.view_layer.update()
